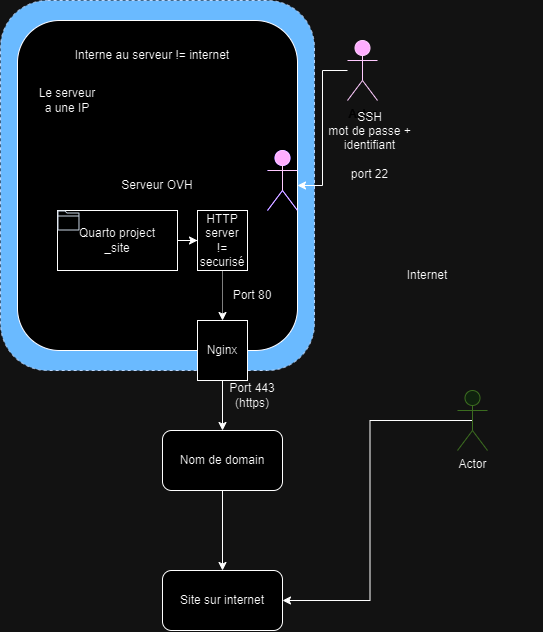

The diagram above was exported from draw.io. Its source (the exported page's mxGraphModel, read from the mxfile embedded in the PNG):
<mxGraphModel dx="2045" dy="640" grid="1" gridSize="10" guides="1" tooltips="1" connect="1" arrows="1" fold="1" page="1" pageScale="1" pageWidth="850" pageHeight="1100" math="0" shadow="0">
  <root>
    <mxCell id="0" />
    <mxCell id="1" parent="0" />
    <mxCell id="VhNOTS8EzJ3LESujf4xX-34" value="Firewall" style="rounded=1;whiteSpace=wrap;html=1;dashed=1;fillColor=#0050ef;fontColor=#ffffff;strokeColor=#001DBC;" vertex="1" parent="1">
      <mxGeometry x="-116.97000000000003" y="200" width="313.94" height="370" as="geometry" />
    </mxCell>
    <mxCell id="VhNOTS8EzJ3LESujf4xX-5" value="Serveur OVH" style="rounded=1;whiteSpace=wrap;html=1;" vertex="1" parent="1">
      <mxGeometry x="-100" y="220" width="280" height="330" as="geometry" />
    </mxCell>
    <mxCell id="VhNOTS8EzJ3LESujf4xX-9" value="" style="edgeStyle=orthogonalEdgeStyle;rounded=0;orthogonalLoop=1;jettySize=auto;html=1;" edge="1" parent="1" source="VhNOTS8EzJ3LESujf4xX-2" target="VhNOTS8EzJ3LESujf4xX-8">
      <mxGeometry relative="1" as="geometry" />
    </mxCell>
    <mxCell id="VhNOTS8EzJ3LESujf4xX-2" value="Quarto project&lt;br&gt;_site" style="rounded=0;whiteSpace=wrap;html=1;" vertex="1" parent="1">
      <mxGeometry x="-60" y="410" width="120" height="60" as="geometry" />
    </mxCell>
    <mxCell id="VhNOTS8EzJ3LESujf4xX-33" value="" style="edgeStyle=orthogonalEdgeStyle;rounded=0;orthogonalLoop=1;jettySize=auto;html=1;" edge="1" parent="1" source="VhNOTS8EzJ3LESujf4xX-4" target="VhNOTS8EzJ3LESujf4xX-32">
      <mxGeometry relative="1" as="geometry" />
    </mxCell>
    <mxCell id="VhNOTS8EzJ3LESujf4xX-4" value="Nom de domain" style="rounded=1;whiteSpace=wrap;html=1;" vertex="1" parent="1">
      <mxGeometry x="45" y="630" width="120" height="60" as="geometry" />
    </mxCell>
    <mxCell id="VhNOTS8EzJ3LESujf4xX-23" value="" style="edgeStyle=orthogonalEdgeStyle;rounded=0;orthogonalLoop=1;jettySize=auto;html=1;dashed=1;dashPattern=1 1;" edge="1" parent="1" source="VhNOTS8EzJ3LESujf4xX-8" target="VhNOTS8EzJ3LESujf4xX-15">
      <mxGeometry relative="1" as="geometry" />
    </mxCell>
    <mxCell id="VhNOTS8EzJ3LESujf4xX-8" value="HTTP&lt;br&gt;server&lt;br&gt;!= securisé" style="rounded=0;whiteSpace=wrap;html=1;" vertex="1" parent="1">
      <mxGeometry x="80" y="410" width="50" height="60" as="geometry" />
    </mxCell>
    <mxCell id="VhNOTS8EzJ3LESujf4xX-11" value="Interne au serveur != internet" style="text;html=1;strokeColor=none;fillColor=none;align=center;verticalAlign=middle;whiteSpace=wrap;rounded=0;" vertex="1" parent="1">
      <mxGeometry x="-80" y="240" width="230" height="30" as="geometry" />
    </mxCell>
    <mxCell id="VhNOTS8EzJ3LESujf4xX-12" value="Internet" style="text;html=1;strokeColor=none;fillColor=none;align=center;verticalAlign=middle;whiteSpace=wrap;rounded=0;" vertex="1" parent="1">
      <mxGeometry x="195" y="460" width="230" height="30" as="geometry" />
    </mxCell>
    <mxCell id="VhNOTS8EzJ3LESujf4xX-35" style="edgeStyle=orthogonalEdgeStyle;rounded=0;orthogonalLoop=1;jettySize=auto;html=1;exitX=0.5;exitY=0.5;exitDx=0;exitDy=0;exitPerimeter=0;entryX=1;entryY=0.5;entryDx=0;entryDy=0;" edge="1" parent="1" source="VhNOTS8EzJ3LESujf4xX-13" target="VhNOTS8EzJ3LESujf4xX-32">
      <mxGeometry relative="1" as="geometry">
        <mxPoint x="290" y="800" as="targetPoint" />
      </mxGeometry>
    </mxCell>
    <mxCell id="VhNOTS8EzJ3LESujf4xX-13" value="Actor" style="shape=umlActor;verticalLabelPosition=bottom;verticalAlign=top;html=1;outlineConnect=0;fillColor=#d5e8d4;strokeColor=#82b366;" vertex="1" parent="1">
      <mxGeometry x="340" y="590" width="30" height="60" as="geometry" />
    </mxCell>
    <mxCell id="VhNOTS8EzJ3LESujf4xX-28" value="" style="edgeStyle=orthogonalEdgeStyle;rounded=0;orthogonalLoop=1;jettySize=auto;html=1;" edge="1" parent="1" source="VhNOTS8EzJ3LESujf4xX-14" target="VhNOTS8EzJ3LESujf4xX-5">
      <mxGeometry relative="1" as="geometry" />
    </mxCell>
    <mxCell id="VhNOTS8EzJ3LESujf4xX-14" value="Actor" style="shape=umlActor;verticalLabelPosition=bottom;verticalAlign=top;html=1;outlineConnect=0;fillColor=#6a00ff;strokeColor=#3700CC;fontColor=#ffffff;" vertex="1" parent="1">
      <mxGeometry x="230" y="240" width="30" height="60" as="geometry" />
    </mxCell>
    <mxCell id="VhNOTS8EzJ3LESujf4xX-15" value="Nginx" style="rounded=0;whiteSpace=wrap;html=1;" vertex="1" parent="1">
      <mxGeometry x="80" y="520" width="50" height="60" as="geometry" />
    </mxCell>
    <mxCell id="VhNOTS8EzJ3LESujf4xX-21" value="" style="sketch=0;outlineConnect=0;fontColor=#232F3E;gradientColor=none;fillColor=#232F3D;strokeColor=none;dashed=0;verticalLabelPosition=bottom;verticalAlign=top;align=center;html=1;fontSize=12;fontStyle=0;aspect=fixed;pointerEvents=1;shape=mxgraph.aws4.folder;" vertex="1" parent="1">
      <mxGeometry x="-60" y="410" width="21.97" height="20" as="geometry" />
    </mxCell>
    <mxCell id="VhNOTS8EzJ3LESujf4xX-24" value="" style="endArrow=classic;html=1;rounded=0;exitX=0.5;exitY=1;exitDx=0;exitDy=0;" edge="1" parent="1" source="VhNOTS8EzJ3LESujf4xX-15">
      <mxGeometry width="50" height="50" relative="1" as="geometry">
        <mxPoint x="140" y="560" as="sourcePoint" />
        <mxPoint x="105" y="630" as="targetPoint" />
      </mxGeometry>
    </mxCell>
    <mxCell id="VhNOTS8EzJ3LESujf4xX-25" value="Le serveur a une IP" style="text;html=1;strokeColor=none;fillColor=none;align=center;verticalAlign=middle;whiteSpace=wrap;rounded=0;" vertex="1" parent="1">
      <mxGeometry x="-80" y="285" width="60" height="30" as="geometry" />
    </mxCell>
    <mxCell id="VhNOTS8EzJ3LESujf4xX-26" value="Port 80" style="text;html=1;strokeColor=none;fillColor=none;align=center;verticalAlign=middle;whiteSpace=wrap;rounded=0;" vertex="1" parent="1">
      <mxGeometry x="105" y="480" width="60" height="30" as="geometry" />
    </mxCell>
    <mxCell id="VhNOTS8EzJ3LESujf4xX-27" value="Port 443 (https)" style="text;html=1;strokeColor=none;fillColor=none;align=center;verticalAlign=middle;whiteSpace=wrap;rounded=0;" vertex="1" parent="1">
      <mxGeometry x="105" y="580" width="60" height="30" as="geometry" />
    </mxCell>
    <mxCell id="VhNOTS8EzJ3LESujf4xX-29" value="Actor" style="shape=umlActor;verticalLabelPosition=bottom;verticalAlign=top;html=1;outlineConnect=0;fillColor=#6a00ff;strokeColor=#3700CC;fontColor=#ffffff;" vertex="1" parent="1">
      <mxGeometry x="150" y="350" width="30" height="60" as="geometry" />
    </mxCell>
    <mxCell id="VhNOTS8EzJ3LESujf4xX-30" value="SSH&lt;br&gt;mot de passe + identifiant&lt;br&gt;&lt;br&gt;port&amp;nbsp;22" style="text;html=1;strokeColor=none;fillColor=none;align=center;verticalAlign=middle;whiteSpace=wrap;rounded=0;" vertex="1" parent="1">
      <mxGeometry x="195" y="330" width="115" height="30" as="geometry" />
    </mxCell>
    <mxCell id="VhNOTS8EzJ3LESujf4xX-32" value="Site sur internet" style="rounded=1;whiteSpace=wrap;html=1;" vertex="1" parent="1">
      <mxGeometry x="45" y="770" width="120" height="60" as="geometry" />
    </mxCell>
  </root>
</mxGraphModel>